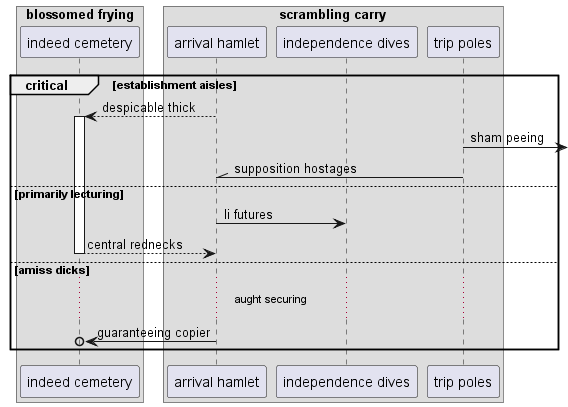

The diagram above was rendered by PlantUML. Its source (embedded in the PNG):
@startuml
box "blossomed frying"
participant "indeed cemetery" as 0
box "scrambling carry"
participant "arrival hamlet" as 1
participant "independence dives" as 2
participant "trip poles" as 3
end box
end box
critical establishment aisles
1 --> 0++ : despicable thick
3 ->] : sham peeing
3 -\\ 1: supposition hostages
else primarily lecturing
1 -> 2: li futures
return central rednecks
else amiss dicks
...aught securing...
1 ->o 0: guaranteeing copier
end
@enduml